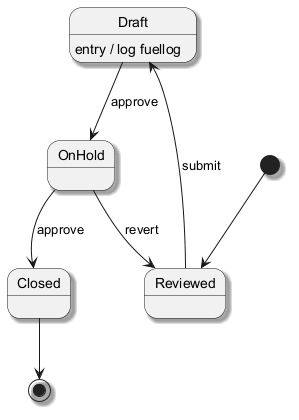

The diagram above was rendered by PlantUML. Its source (embedded in the PNG):
@startuml
skinparam shadowing true
[*] --> Reviewed
Reviewed --> Draft : submit
Draft --> OnHold : approve
Draft : entry / log fuellog
OnHold --> Closed : approve
OnHold --> Reviewed : revert
Closed --> [*]
@enduml